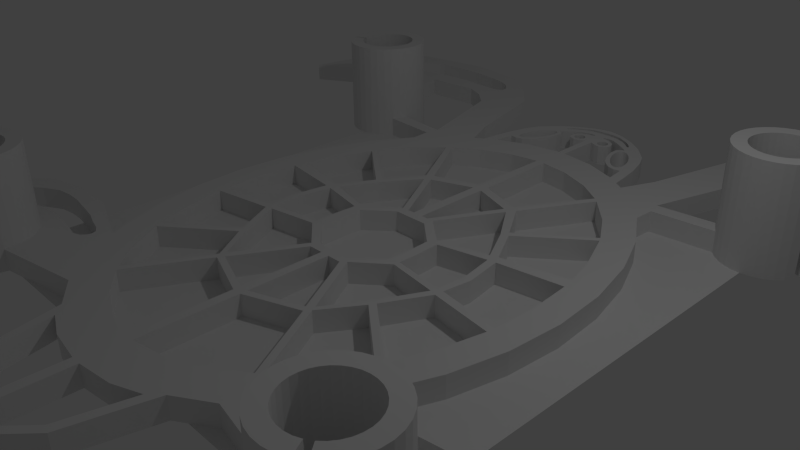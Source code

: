 # Source: aeroturtle_23_mirror.blend  (saved by Blender 2.77.0; exported with 4.5.12 LTS)
import bpy
from mathutils import Matrix  # noqa: F401  (used for matrix-valued properties, if any)

bpy.ops.wm.read_factory_settings(use_empty=True)
scene = bpy.context.scene
scene.name = 'Scene'

# ---- collections
col_collection_1 = bpy.data.collections.new('Collection 1'); scene.collection.children.link(col_collection_1)

# ---- world
world_world = bpy.data.worlds.new('World'); scene.world = world_world
world_world.color = (0.05088, 0.05088, 0.05088)
world_world.use_sun_shadow = False
world_world.sun_shadow_jitter_overblur = 0.0
world_world.cycles.sampling_method = 'NONE'
world_world.cycles.sample_map_resolution = 256

# ---- cameras
cam_camera = bpy.data.cameras.new('Camera')
cam_camera.clip_end = 100.0
cam_camera.lens = 35.0
cam_camera.sensor_width = 32.0
cam_camera.sensor_height = 18.0
cam_camera.ortho_scale = 7.314
cam_camera.dof.focus_distance = 0.0
cam_camera.dof.aperture_fstop = 128.0

# ---- lights
light_lamp = bpy.data.lights.new('Lamp', 'POINT')
light_lamp.transmission_factor = 0.0
light_lamp.cutoff_distance = 30.0
light_lamp.energy = 100.0
light_lamp.shadow_buffer_clip_start = 1.001
light_lamp.shadow_soft_size = 0.1
light_lamp.shadow_maximum_resolution = 0.006
light_lamp.use_absolute_resolution = True
light_lamp.cycles.use_multiple_importance_sampling = False

# ---- meshes
me_cylinder_000 = bpy.data.meshes.new('Cylinder.000')
me_cylinder_000.from_pydata([(-4.056, -3.214, 0.0), (-4.056, -3.214, 1.5), (-3.989, -3.111, 1.5), (-3.989, -3.111, 0.0), (-3.449, -2.877, 0.0), (-3.328, -2.899, 0.0), (-3.214, -2.944, 0.0), (-3.111, -3.011, 0.0), (-3.023, -3.096, 0.0), (-2.954, -3.197, 0.0), (-2.905, -3.309, 0.0), (-2.879, -3.429, 0.0), (-2.877, -3.551, 0.0), (-2.899, -3.672, 0.0), (-2.944, -3.786, 0.0), (-3.011, -3.889, 0.0), (-3.096, -3.977, 0.0), (-3.197, -4.046, 0.0), (-3.309, -4.095, 0.0), (-3.429, -4.121, 0.0), (-3.551, -4.123, 0.0), (-3.672, -4.101, 0.0), (-3.786, -4.056, 0.0), (-3.694, -3.878, 0.0), (-3.617, -3.909, 0.0), (-3.535, -3.924, 0.0), (-3.452, -3.922, 0.0), (-3.37, -3.905, 0.0), (-3.294, -3.872, 0.0), (-3.225, -3.824, 0.0), (-3.167, -3.764, 0.0), (-3.122, -3.694, 0.0), (-3.091, -3.617, 0.0), (-3.076, -3.535, 0.0), (-3.078, -3.452, 0.0), (-3.095, -3.37, 0.0), (-3.128, -3.294, 0.0), (-3.176, -3.225, 0.0), (-3.236, -3.167, 0.0), (-3.306, -3.122, 0.0), (-3.904, -3.023, 0.0), (-3.803, -2.954, 0.0), (-3.691, -2.905, 0.0), (-3.571, -2.879, 0.0), (-3.383, -3.091, 0.0), (-3.465, -3.076, 0.0), (-3.548, -3.078, 0.0), (-3.63, -3.095, 0.0), (-3.706, -3.128, 0.0), (-3.775, -3.176, 0.0), (-3.833, -3.236, 0.0), (-3.878, -3.306, 0.0), (-3.909, -3.383, 0.0), (-3.924, -3.465, 0.0), (-3.922, -3.548, 0.0), (-3.905, -3.63, 0.0), (-3.872, -3.706, 0.0), (-3.824, -3.775, 0.0), (-3.764, -3.833, 0.0), (-3.889, -3.989, 0.0), (-3.977, -3.904, 0.0), (-4.046, -3.803, 0.0), (-4.095, -3.691, 0.0), (-4.121, -3.571, 0.0), (-4.123, -3.449, 0.0), (-4.101, -3.328, 0.0), (-4.101, -3.328, 1.5), (-4.123, -3.449, 1.5), (-4.121, -3.571, 1.5), (-4.095, -3.691, 1.5), (-4.046, -3.803, 1.5), (-3.977, -3.904, 1.5), (-3.889, -3.989, 1.5), (-3.786, -4.056, 1.5), (-3.694, -3.878, 1.5), (-3.764, -3.833, 1.5), (-3.824, -3.775, 1.5), (-3.872, -3.706, 1.5), (-3.905, -3.63, 1.5), (-3.922, -3.548, 1.5), (-3.924, -3.465, 1.5), (-3.909, -3.383, 1.5), (-3.878, -3.306, 1.5), (-3.833, -3.236, 1.5), (-3.775, -3.176, 1.5), (-3.706, -3.128, 1.5), (-3.63, -3.095, 1.5), (-3.548, -3.078, 1.5), (-3.465, -3.076, 1.5), (-3.383, -3.091, 1.5), (-3.306, -3.122, 1.5), (-3.023, -3.096, 1.5), (-3.111, -3.011, 1.5), (-3.214, -2.944, 1.5), (-3.328, -2.899, 1.5), (-3.449, -2.877, 1.5), (-3.571, -2.879, 1.5), (-3.691, -2.905, 1.5), (-3.803, -2.954, 1.5), (-3.904, -3.023, 1.5), (-3.236, -3.167, 1.5), (-3.176, -3.225, 1.5), (-3.128, -3.294, 1.5), (-3.095, -3.37, 1.5), (-3.078, -3.452, 1.5), (-3.076, -3.535, 1.5), (-3.091, -3.617, 1.5), (-3.122, -3.694, 1.5), (-3.167, -3.764, 1.5), (-3.225, -3.824, 1.5), (-3.294, -3.872, 1.5), (-3.37, -3.905, 1.5), (-3.452, -3.922, 1.5), (-3.535, -3.924, 1.5), (-3.617, -3.909, 1.5), (-3.672, -4.101, 1.5), (-3.551, -4.123, 1.5), (-3.429, -4.121, 1.5), (-3.309, -4.095, 1.5), (-3.197, -4.046, 1.5), (-3.096, -3.977, 1.5), (-3.011, -3.889, 1.5), (-2.944, -3.786, 1.5), (-2.899, -3.672, 1.5), (-2.877, -3.551, 1.5), (-2.879, -3.429, 1.5), (-2.905, -3.309, 1.5), (-2.954, -3.197, 1.5), (-3.197, -4.046, 0.3), (-1.111, -3.682, 0.0), (-1.037, -3.98, 0.0), (-3.263, -2.804, 0.0), (-1.81, -3.214, 0.0), (-3.299, -2.027, 0.0), (-6.312, -3.671, 0.0), (-5.742, -5.255, 0.0), (-4.859, -4.251, 0.0), (-6.506, -4.09, 0.0), (-6.346, -4.604, 0.0), (-4.576, -2.159, 0.0), (-3.979, -2.017, 0.0), (-2.338, -2.377, 0.0), (-3.551, -4.123, 0.3), (-2.468, -3.008, 0.0), (-3.429, -4.121, 0.3), (-4.631, -3.926, 0.0), (-3.239, -2.647, 0.0), (-3.601, -2.647, 0.0), (-3.879, -2.713, 0.0), (-4.086, -2.855, 0.0), (-4.277, -3.051, 0.0), (-4.782, -3.773, 0.0), (-4.881, -3.918, 0.0), (-4.975, -4.062, 0.0), (-5.123, -4.237, 0.0), (-5.713, -4.863, 0.0), (-5.803, -4.811, 0.0), (-5.902, -4.69, 0.0), (-5.935, -4.589, 0.0), (-5.984, -4.442, 0.0), (-6.02, -4.305, 0.0), (-6.026, -4.215, 0.0), (-6.03, -4.128, 0.0), (-6.014, -4.028, 0.0), (-5.978, -3.921, 0.0), (-5.852, -3.776, 0.0), (-5.443, -3.424, 0.0), (-4.715, -2.696, 0.0), (-4.622, -2.598, 0.0), (-4.386, -2.416, 0.0), (-4.132, -2.277, 0.0), (-3.899, -2.244, 0.0), (-3.653, -2.247, 0.0), (-3.469, -2.275, 0.0), (-3.27, -2.303, 0.0), (-3.05, -2.339, 0.0), (-2.852, -2.402, 0.0), (-2.648, -2.452, 0.0), (-2.549, -2.507, 0.0), (-2.524, -2.576, 0.0), (-2.549, -2.64, 0.0), (-2.599, -2.698, 0.0), (-2.707, -2.739, 0.0), (-2.92, -2.7, 0.0), (-1.584, -3.313, 0.0), (-2.56, 4.898, 0.0), (-2.005, 5.444, 0.0), (-1.388, 3.424, 0.0), (-5.376, 6.283, 0.0), (-6.464, 4.274, 0.0), (-4.99, 5.086, 0.0), (-6.042, 5.546, 0.0), (-6.317, 5.084, 0.0), (-2.957, 6.335, 0.0), (-2.453, 5.956, 0.0), (-1.613, 3.94, 0.0), (-3.173, 5.303, 0.0), (-2.065, 3.268, 0.0), (-2.849, 5.151, 0.0), (-4.342, 5.203, 0.0), (-4.023, 6.501, 0.0), (-3.818, 4.038, 0.0), (-4.081, 5.243, 0.0), (-4.0, 3.875, 0.0), (-3.0, 3.125, 0.0), (-1.866, 2.997, 0.0), (-2.895, 3.345, 0.0), (-2.704, 1.563, 0.0), (-3.534, 2.876, 0.0), (-2.623, 1.763, 0.0), (-3.293, 2.91, 0.0), (-5.781, 5.09, 0.0), (-5.753, 5.161, 0.0), (-5.703, 5.243, 0.0), (-5.635, 5.333, 0.0), (-5.551, 5.428, 0.0), (-5.454, 5.525, 0.0), (-5.348, 5.619, 0.0), (-5.151, 5.796, 0.0), (-4.966, 5.937, 0.0), (-4.854, 6.016, 0.0), (-4.745, 6.082, 0.0), (-4.64, 6.112, 0.0), (-4.511, 6.131, 0.0), (-4.277, 6.151, 0.0), (-3.809, 6.149, 0.0), (-3.34, 6.094, 0.0), (-3.019, 6.009, 0.0), (-2.889, 5.947, 0.0), (-2.8, 5.87, 0.0), (-2.718, 5.762, 0.0), (-2.711, 5.661, 0.0), (-2.787, 5.602, 0.0), (-2.861, 5.588, 0.0), (-2.957, 5.584, 0.0), (-3.069, 5.592, 0.0), (-3.455, 5.625, 0.0), (-3.84, 5.617, 0.0), (-4.225, 5.586, 0.0), (-4.492, 5.548, 0.0), (-4.796, 5.446, 0.0), (-5.061, 5.305, 0.0), (-5.196, 5.216, 0.0), (-5.308, 5.138, 0.0), (-5.416, 5.072, 0.0), (-5.517, 5.02, 0.0), (-5.606, 4.986, 0.0), (-5.68, 4.97, 0.0), (-5.773, 4.995, 0.0), (-1.251, 3.513, 0.0), (-0.9856, 4.587, 0.0), (0.0, 5.209, 0.0), (-0.5104, 5.024, 0.0), (-1.172, 4.065, 0.0), (-0.7498, 4.846, 0.0), (-0.2682, 5.147, 0.0), (-0.1151, 5.191, 0.0), (-1.085, 4.371, 0.0), (-1.218, 3.788, 0.0), (-1.037, 3.934, 0.0), (-0.822, 3.94, 0.0), (-1.131, 3.599, 0.0), (-0.3758, 4.831, 0.0), (-0.5645, 4.28, 0.0), (-0.6483, 4.11, 0.0), (-0.521, 4.451, 0.0), (-0.5205, 4.576, 0.0), (-0.6226, 4.663, 0.0), (-0.05893, 4.582, 0.0), (-0.05309, 3.898, 0.0), (-0.3248, 4.552, 0.0), (-0.2381, 4.518, 0.0), (-0.2599, 4.886, 0.0), (-0.4552, 4.778, 0.0), (-0.5588, 4.624, 0.0), (-0.5274, 4.733, 0.0), (-0.3666, 4.673, 0.0), (-0.3597, 4.612, 0.0), (-0.3392, 4.741, 0.0), (-0.08364, 4.895, 0.0), (-0.2997, 4.786, 0.0), (-0.1842, 4.903, 0.0), (-0.07692, 4.874, 0.0), (-0.8804, -4.635, 0.0), (-1.131, -3.599, 0.0), (0.0, -5.614, 0.0), (-0.4988, 3.306, 0.0), (-0.9784, -3.114, 0.0), (-1.42, -2.803, 0.0), (-1.808, -2.384, 0.0), (-2.126, -1.873, 0.0), (-2.362, -1.29, 0.0), (-2.507, -0.6576, 0.0), (-2.557, -1.693e-05, 0.0), (-2.507, 0.6576, 0.0), (-2.362, 1.29, 0.0), (-2.126, 1.873, 0.0), (-1.808, 2.384, 0.0), (-1.42, 2.803, 0.0), (-0.9784, 3.114, 0.0), (-0.5765, 3.821, 0.0), (-1.642, 3.239, 0.0), (-2.089, 2.755, 0.0), (-2.457, 2.164, 0.0), (-2.73, 1.491, 0.0), (-2.898, 0.7601, 0.0), (-2.955, 9.537e-07, 0.0), (-2.898, -0.7601, 0.0), (-2.73, -1.491, 0.0), (-2.457, -2.164, 0.0), (-2.089, -2.755, 0.0), (-1.642, -3.239, 0.0), (-0.5765, -3.821, 0.0), (-0.4988, -3.306, 0.0), (-1.072, 3.624, 0.0), (-0.6503, -1.6e-05, 0.0), (-0.7816, 0.3587, 0.0), (-0.7816, -0.3662, 0.0), (-0.2546, 0.6576, 0.0), (-0.2546, -0.6576, 0.0), (-0.638, 0.3288, 0.0), (-0.638, -0.3288, 0.0), (-0.2761, -0.7874, 0.0), (-0.8505, 1.797, 0.0), (-0.2806, 0.7915, 0.0), (-0.8001, -1.612e-05, 0.0), (-1.595, 0.529, 0.0), (-1.61, -0.5132, 0.0), (-1.249, 1.17, 0.0), (-0.8483, -1.776, 0.0), (-1.678, -1.717e-05, 0.0), (-1.251, -1.186, 0.0), (-0.08303, 2.088, 0.0), (-0.07574, 0.7926, 0.0), (-0.7509, 1.859, 0.0), (-0.1782, 0.7921, 0.0), (-0.6905, 1.732, 0.0), (-0.07293, 1.957, 0.0), (-0.7722, 1.675, 0.0), (-1.482, 0.5097, 0.0), (-1.533, 0.6523, 0.0), (-0.7016, 0.4356, 0.0), (-1.422, 0.6202, 0.0), (-1.149, 1.128, 0.0), (-1.512, -0.4849, 0.0), (-1.569, -1.663e-05, 0.0), (-0.7909, -0.2838, 0.0), (-1.525, -0.3876, 0.0), (-0.7936, -1.695, 0.0), (-0.3459, -0.7221, 0.0), (-0.8748, -1.63, 0.0), (-1.181, -1.144, 0.0), (-0.06704, -0.7869, 0.0), (-0.06899, -2.06, 0.0), (-0.06802, -1.959, 0.0), (-0.06644, 3.371, 0.0), (-1.345, 2.867, 0.0), (-2.091, 1.94, 0.0), (-1.195, 1.247, 0.0), (-2.48, 0.8382, 0.0), (-2.519, -0.5419, 0.0), (-1.625, -0.3987, 0.0), (-1.298, -1.105, 0.0), (-2.174, -1.783, 0.0), (-0.9086, -1.7, 0.0), (-1.491, -2.742, 0.0), (-0.06859, -3.384, 0.0), (-0.2049, 4.839, 0.0), (-0.1485, 4.538, 0.0), (-0.09586, 4.861, 0.0), (-0.7181, 4.023, 0.0), (-0.9293, 3.914, 0.0), (-0.5854, 4.465, 0.0), (-0.5931, 4.413, 0.0), (-0.6077, 4.356, 0.0), (-0.6287, 4.298, 0.0), (-0.6552, 4.239, 0.0), (-0.6863, 4.182, 0.0), (-0.7208, 4.13, 0.0), (-0.7573, 4.085, 0.0), (-0.7944, 4.048, 0.0), (-0.8307, 4.02, 0.0), (-0.8649, 4.003, 0.0), (-0.8955, 3.997, 0.0), (-0.9214, 4.003, 0.0), (-0.9417, 4.02, 0.0), (-0.9555, 4.048, 0.0), (-0.9624, 4.086, 0.0), (-0.9619, 4.131, 0.0), (-0.9543, 4.184, 0.0), (-0.9397, 4.24, 0.0), (-0.9187, 4.299, 0.0), (-0.8922, 4.358, 0.0), (-0.8611, 4.414, 0.0), (-0.8266, 4.466, 0.0), (-0.7901, 4.511, 0.0), (-0.753, 4.549, 0.0), (-0.7167, 4.577, 0.0), (-0.6825, 4.594, 0.0), (-0.6519, 4.599, 0.0), (-0.6259, 4.593, 0.0), (-0.6057, 4.576, 0.0), (-0.5918, 4.548, 0.0), (-0.585, 4.511, 0.0), (-0.1685, 4.59, 0.0), (-0.1996, 4.577, 0.0), (-0.2332, 4.577, 0.0), (-0.2643, 4.59, 0.0), (-0.2881, 4.613, 0.0), (-0.301, 4.645, 0.0), (-0.301, 4.678, 0.0), (-0.2881, 4.709, 0.0), (-0.2643, 4.733, 0.0), (-0.2164, 4.748, 0.0), (-0.1996, 4.746, 0.0), (-0.1685, 4.733, 0.0), (-0.1447, 4.709, 0.0), (-0.1318, 4.678, 0.0), (-0.1318, 4.645, 0.0), (-0.1447, 4.613, 0.0), (-0.1218, 5.095, 0.0), (0.0, 5.104, 0.0), (0.0, 5.026, 0.0), (-0.1173, 5.023, 0.0), (-0.2236, 5.01, 0.0), (-0.2987, 4.987, 0.0), (-0.3738, 4.957, 0.0), (-0.2447, 5.076, 0.0), (-0.3427, 5.027, 0.0), (-0.4406, 4.974, 0.0), (-0.5323, 4.905, 0.0), (-0.5867, 4.832, 0.0), (-0.5865, 4.807, 0.0), (-0.5551, 4.819, 0.0), (-0.5051, 4.867, 0.0), (-0.4427, 4.912, 0.0), (-0.5851, -3.898, 0.0), (-0.9677, -3.749, 0.0), (-0.7598, -4.596, 0.0), (-0.07711, -5.353, 0.0), (-0.07459, -3.963, 0.0), (-3.309, -4.095, 0.3), (-1.038, -3.98, 0.3), (-1.131, -3.599, 0.3), (-3.691, -2.905, 0.3), (-3.264, -2.803, 0.3), (-2.469, -3.008, 0.3), (-1.81, -3.214, 0.3), (-2.339, -2.377, 0.3), (-3.3, -2.026, 0.3), (-4.577, -2.159, 0.3), (-6.313, -3.671, 0.3), (-6.346, -4.604, 0.3), (-5.743, -5.254, 0.3), (-4.86, -4.251, 0.3), (-6.506, -4.09, 0.3), (-3.98, -2.017, 0.3), (-4.632, -3.926, 0.3), (-3.989, -3.111, 0.3), (-0.8811, -4.635, 0.3), (-3.24, -2.647, 0.3), (-3.602, -2.647, 0.3), (-3.879, -2.712, 0.3), (-4.087, -2.855, 0.3), (-4.277, -3.051, 0.3), (-4.783, -3.773, 0.3), (-4.882, -3.917, 0.3), (-4.975, -4.061, 0.3), (-5.124, -4.237, 0.3), (-5.713, -4.863, 0.3), (-5.804, -4.811, 0.3), (-5.902, -4.69, 0.3), (-5.936, -4.589, 0.3), (-5.984, -4.442, 0.3), (-6.021, -4.305, 0.3), (-6.027, -4.215, 0.3), (-6.031, -4.128, 0.3), (-6.014, -4.028, 0.3), (-5.978, -3.921, 0.3), (-5.853, -3.775, 0.3), (-5.443, -3.424, 0.3), (-4.716, -2.695, 0.3), (-4.623, -2.598, 0.3), (-4.387, -2.415, 0.3), (-4.133, -2.276, 0.3), (-3.9, -2.244, 0.3), (-3.654, -2.247, 0.3), (-3.469, -2.275, 0.3), (-3.271, -2.303, 0.3), (-3.051, -2.338, 0.3), (-2.853, -2.402, 0.3), (-2.649, -2.452, 0.3), (-2.55, -2.507, 0.3), (-2.524, -2.576, 0.3), (-2.549, -2.64, 0.3), (-2.599, -2.698, 0.3), (-2.708, -2.739, 0.3), (-2.921, -2.7, 0.3), (-1.585, -3.313, 0.3), (-2.85, 5.152, 0.3), (-2.56, 4.899, 0.3), (-2.066, 3.269, 0.3), (-1.642, 3.24, 0.3), (-1.614, 3.94, 0.3), (-2.006, 5.445, 0.3), (-4.024, 6.501, 0.3), (-5.377, 6.283, 0.3), (-6.318, 5.084, 0.3), (-6.465, 4.274, 0.3), (-4.991, 5.086, 0.3), (-6.043, 5.547, 0.3), (-2.454, 5.957, 0.3), (-2.958, 6.335, 0.3), (-1.389, 3.424, 0.3), (-4.082, 5.243, 0.3), (-3.174, 5.303, 0.3), (-4.343, 5.204, 0.3), (-4.0, 3.875, 0.3), (-3.818, 4.038, 0.3), (-2.895, 3.345, 0.3), (-3.0, 3.125, 0.3), (-1.866, 2.997, 0.3), (-2.705, 1.563, 0.3), (-3.293, 2.91, 0.3), (-3.534, 2.876, 0.3), (-2.624, 1.764, 0.3), (-5.782, 5.091, 0.3), (-5.753, 5.161, 0.3), (-5.704, 5.243, 0.3), (-5.636, 5.333, 0.3), (-5.552, 5.429, 0.3), (-5.455, 5.525, 0.3), (-5.349, 5.619, 0.3), (-5.152, 5.796, 0.3), (-4.966, 5.937, 0.3), (-4.854, 6.016, 0.3), (-4.746, 6.082, 0.3), (-4.641, 6.113, 0.3), (-4.512, 6.131, 0.3), (-4.278, 6.151, 0.3), (-3.809, 6.149, 0.3), (-3.341, 6.094, 0.3), (-3.02, 6.01, 0.3), (-2.89, 5.947, 0.3), (-2.8, 5.87, 0.3), (-2.719, 5.762, 0.3), (-2.711, 5.661, 0.3), (-2.787, 5.602, 0.3), (-2.862, 5.588, 0.3), (-2.957, 5.585, 0.3), (-3.07, 5.593, 0.3), (-3.455, 5.626, 0.3), (-3.841, 5.618, 0.3), (-4.226, 5.586, 0.3), (-4.493, 5.549, 0.3), (-4.796, 5.446, 0.3), (-5.062, 5.305, 0.3), (-5.197, 5.217, 0.3), (-5.308, 5.138, 0.3), (-5.417, 5.072, 0.3), (-5.518, 5.021, 0.3), (-5.607, 4.986, 0.3), (-5.681, 4.97, 0.3), (-5.774, 4.995, 0.3), (-1.218, 3.788, 0.3), (-1.252, 3.513, 0.3), (-0.05379, 3.899, 0.3), (0.0, 3.896, 0.3), (0.0, 5.209, 0.3), (-0.7505, 4.847, 0.3), (-0.9863, 4.587, 0.3), (-0.2689, 5.148, 0.3), (-0.5111, 5.024, 0.3), (-0.1158, 5.191, 0.3), (-1.086, 4.372, 0.3), (-1.172, 4.065, 0.3), (-0.5772, 3.821, 0.3), (-0.93, 3.915, 0.3), (-0.8227, 3.941, 0.3), (-1.131, 3.6, 0.3), (-0.4559, 4.778, 0.3), (-0.3765, 4.831, 0.3), (-0.649, 4.111, 0.3), (-0.5652, 4.281, 0.3), (-0.7188, 4.023, 0.3), (-0.5217, 4.451, 0.3), (-0.5212, 4.576, 0.3), (-0.5595, 4.625, 0.3), (-0.6233, 4.663, 0.3), (-0.1492, 4.538, 0.3), (-0.05964, 4.582, 0.3), (-0.3604, 4.613, 0.3), (-0.3255, 4.552, 0.3), (-0.2388, 4.518, 0.3), (-0.2606, 4.886, 0.3), (-0.5282, 4.733, 0.3), (-0.3399, 4.741, 0.3), (-0.3673, 4.674, 0.3), (-0.3004, 4.786, 0.3), (-0.1849, 4.903, 0.3), (-0.08434, 4.895, 0.3), (-0.2056, 4.84, 0.3), (-0.07762, 4.874, 0.3), (0.0, -5.614, 0.3), (0.0, -3.896, 0.3), (-0.5772, -3.821, 0.3), (-0.9791, -3.114, 0.3), (-1.421, -2.803, 0.3), (-1.492, -2.741, 0.3), (-1.809, -2.383, 0.3), (-2.126, -1.872, 0.3), (-2.175, -1.783, 0.3), (-2.363, -1.29, 0.3), (-2.508, -0.6574, 0.3), (-2.52, -0.5416, 0.3), (-2.557, 0.0002651, 0.3), (-2.508, 0.6579, 0.3), (-2.481, 0.8385, 0.3), (-2.363, 1.29, 0.3), (-2.126, 1.873, 0.3), (-2.091, 1.94, 0.3), (-1.809, 2.384, 0.3), (-1.421, 2.803, 0.3), (-1.345, 2.867, 0.3), (-0.9791, 3.115, 0.3), (-0.06929, -3.383, 0.3), (-0.4995, -3.306, 0.3), (-0.4995, 3.306, 0.3), (-0.06714, 3.371, 0.3), (0.0, -0.7861, 0.3), (0.0, -0.6574, 0.3), (0.0, -3.371, 0.3), (-2.09, 2.755, 0.3), (-2.458, 2.165, 0.3), (-2.731, 1.491, 0.3), (-2.899, 0.7603, 0.3), (-2.956, 0.000283, 0.3), (-2.899, -0.7598, 0.3), (-2.731, -1.491, 0.3), (-2.458, -2.164, 0.3), (-2.09, -2.755, 0.3), (-1.642, -3.239, 0.3), (-1.073, 3.624, 0.3), (-1.037, 3.934, 0.3), (-1.596, 0.5293, 0.3), (-1.611, -0.5129, 0.3), (-0.8512, 1.797, 0.3), (0.0, 0.7941, 0.3), (0.0, 0.6579, 0.3), (-0.7023, 0.4359, 0.3), (-0.2813, 0.7918, 0.3), (-0.2553, 0.6579, 0.3), (-0.2553, -0.6574, 0.3), (-0.651, 0.0002671, 0.3), (-0.6388, 0.3291, 0.3), (-0.6388, -0.3285, 0.3), (-0.8008, 0.0002665, 0.3), (-0.7824, 0.359, 0.3), (-0.7943, -1.695, 0.3), (-0.2768, -0.7871, 0.3), (0.0, 3.371, 0.3), (0.0, 2.083, 0.3), (-0.7916, -0.2836, 0.3), (-0.7823, -0.3659, 0.3), (-1.482, 0.51, 0.3), (-1.513, -0.4846, 0.3), (-0.9093, -1.7, 0.3), (-0.849, -1.775, 0.3), (-1.569, 0.0002657, 0.3), (-1.679, 0.0002655, 0.3), (-0.07645, 0.7929, 0.3), (-0.06775, -0.7866, 0.3), (0.0, -2.078, 0.3), (-1.534, 0.6526, 0.3), (-0.7729, 1.676, 0.3), (-0.3466, -0.7218, 0.3), (-0.7516, 1.859, 0.3), (-0.06969, -2.059, 0.3), (-1.526, -0.3873, 0.3), (-1.625, -0.3984, 0.3), (-1.196, 1.247, 0.3), (-1.249, 1.17, 0.3), (-1.299, -1.105, 0.3), (-1.251, -1.186, 0.3), (-0.08373, 2.089, 0.3), (-0.1789, 0.7923, 0.3), (-0.07363, 1.957, 0.3), (-0.6912, 1.732, 0.3), (-1.423, 0.6204, 0.3), (-1.15, 1.129, 0.3), (-0.8755, -1.629, 0.3), (-1.181, -1.143, 0.3), (-0.06872, -1.959, 0.3), (-0.09656, 4.861, 0.3), (-0.5861, 4.465, 0.3), (-0.5938, 4.413, 0.3), (-0.6084, 4.357, 0.3), (-0.6294, 4.298, 0.3), (-0.6559, 4.239, 0.3), (-0.687, 4.183, 0.3), (-0.7215, 4.131, 0.3), (-0.758, 4.085, 0.3), (-0.7951, 4.048, 0.3), (-0.8314, 4.02, 0.3), (-0.8656, 4.003, 0.3), (-0.8962, 3.997, 0.3), (-0.9222, 4.003, 0.3), (-0.9424, 4.021, 0.3), (-0.9562, 4.049, 0.3), (-0.9631, 4.086, 0.3), (-0.9626, 4.132, 0.3), (-0.955, 4.184, 0.3), (-0.9404, 4.24, 0.3), (-0.9194, 4.299, 0.3), (-0.8929, 4.358, 0.3), (-0.8618, 4.414, 0.3), (-0.8273, 4.466, 0.3), (-0.7908, 4.512, 0.3), (-0.7537, 4.549, 0.3), (-0.7174, 4.577, 0.3), (-0.6832, 4.594, 0.3), (-0.6526, 4.6, 0.3), (-0.6266, 4.594, 0.3), (-0.6064, 4.576, 0.3), (-0.5925, 4.548, 0.3), (-0.5857, 4.511, 0.3), (-0.1692, 4.59, 0.3), (-0.2003, 4.577, 0.3), (-0.2339, 4.577, 0.3), (-0.265, 4.59, 0.3), (-0.2888, 4.614, 0.3), (-0.3017, 4.645, 0.3), (-0.3017, 4.679, 0.3), (-0.2888, 4.71, 0.3), (-0.265, 4.733, 0.3), (-0.2171, 4.748, 0.3), (-0.2003, 4.746, 0.3), (-0.1692, 4.733, 0.3), (-0.1454, 4.71, 0.3), (-0.1325, 4.679, 0.3), (-0.1325, 4.645, 0.3), (-0.1454, 4.614, 0.3), (-0.2454, 5.076, 0.3), (-0.1226, 5.095, 0.3), (0.0, 5.026, 0.3), (-0.118, 5.023, 0.3), (-0.2243, 5.011, 0.3), (-0.2994, 4.987, 0.3), (-0.3745, 4.957, 0.3), (-0.4434, 4.913, 0.3), (-0.3434, 5.028, 0.3), (-0.4413, 4.975, 0.3), (-0.533, 4.905, 0.3), (-0.5874, 4.832, 0.3), (-0.5872, 4.807, 0.3), (-0.5558, 4.819, 0.3), (-0.5058, 4.867, 0.3), (-0.5858, -3.898, 0.3), (-0.9684, -3.749, 0.3), (-0.7605, -4.596, 0.3), (-0.07781, -5.353, 0.3), (-0.0753, -3.963, 0.3), (-3.818, 4.038, 1.5), (-3.707, 4.09, 1.5), (-3.707, 4.09, 0.0), (-3.125, 4.0, 0.0), (-3.035, 3.917, 0.0), (-2.962, 3.818, 0.0), (-2.91, 3.707, 0.0), (-2.881, 3.588, 0.0), (-2.876, 3.466, 0.0), (-2.937, 3.229, 0.0), (-3.083, 3.034, 0.0), (-3.182, 2.962, 0.0), (-3.803, -2.954, 0.3), (-3.412, 2.881, 0.0), (-3.904, -3.023, 0.3), (-3.655, 2.895, 0.0), (-3.771, 2.937, 0.0), (-3.875, 3.0, 0.0), (-3.966, 3.083, 0.0), (-4.038, 3.182, 0.0), (-3.866, 3.284, -1.863e-08), (-3.817, 3.216, -1.863e-08), (-3.755, 3.16, -1.863e-08), (-3.684, 3.117, -1.863e-08), (-3.606, 3.088, -1.863e-08), (-3.523, 3.076, -1.863e-08), (-3.44, 3.079, -1.863e-08), (-3.359, 3.099, -1.863e-08), (-3.284, 3.134, -1.863e-08), (-3.217, 3.183, -1.863e-08), (-3.16, 3.245, -1.863e-08), (-3.117, 3.316, -1.863e-08), (-3.088, 3.394, -1.863e-08), (-3.076, 3.477, -1.863e-08), (-3.079, 3.56, -1.863e-08), (-3.099, 3.641, -1.863e-08), (-3.134, 3.716, -1.863e-08), (-3.588, 4.119, 0.0), (-3.466, 4.124, 0.0), (-3.345, 4.105, 0.0), (-3.23, 4.063, 0.0), (-3.184, 3.784, -1.863e-08), (-3.245, 3.84, -1.863e-08), (-3.316, 3.883, -1.863e-08), (-3.394, 3.912, -1.863e-08), (-3.477, 3.924, -1.863e-08), (-3.56, 3.921, -1.863e-08), (-3.641, 3.901, -1.863e-08), (-3.716, 3.866, -1.863e-08), (-3.784, 3.817, -1.863e-08), (-3.84, 3.755, -1.863e-08), (-3.883, 3.684, -1.863e-08), (-3.912, 3.606, -1.863e-08), (-3.924, 3.523, -1.863e-08), (-3.921, 3.44, -1.863e-08), (-3.901, 3.359, -1.863e-08), (-4.09, 3.293, 0.0), (-4.119, 3.412, 0.0), (-4.124, 3.534, 0.0), (-4.105, 3.655, 0.0), (-4.064, 3.77, 0.0), (-3.917, 3.965, 0.0), (-3.917, 3.965, 1.5), (-4.0, 3.875, 1.5), (-4.064, 3.77, 1.5), (-4.105, 3.655, 1.5), (-4.124, 3.534, 1.5), (-4.119, 3.412, 1.5), (-4.09, 3.293, 1.5), (-4.038, 3.182, 1.5), (-3.866, 3.284, 1.5), (-3.901, 3.359, 1.5), (-3.921, 3.44, 1.5), (-3.924, 3.523, 1.5), (-3.912, 3.606, 1.5), (-3.883, 3.684, 1.5), (-3.84, 3.755, 1.5), (-3.784, 3.817, 1.5), (-3.716, 3.866, 1.5), (-3.641, 3.901, 1.5), (-3.56, 3.921, 1.5), (-3.477, 3.924, 1.5), (-3.394, 3.912, 1.5), (-3.316, 3.883, 1.5), (-3.245, 3.84, 1.5), (-3.184, 3.784, 1.5), (-3.134, 3.716, 1.5), (-2.881, 3.588, 1.5), (-2.91, 3.707, 1.5), (-2.962, 3.818, 1.5), (-3.035, 3.917, 1.5), (-3.125, 4.0, 1.5), (-3.23, 4.063, 1.5), (-3.345, 4.105, 1.5), (-3.466, 4.124, 1.5), (-3.588, 4.119, 1.5), (-3.099, 3.641, 1.5), (-3.079, 3.56, 1.5), (-3.076, 3.477, 1.5), (-3.088, 3.394, 1.5), (-3.117, 3.316, 1.5), (-3.16, 3.245, 1.5), (-3.217, 3.183, 1.5), (-3.284, 3.134, 1.5), (-3.359, 3.099, 1.5), (-3.44, 3.079, 1.5), (-3.523, 3.076, 1.5), (-3.606, 3.088, 1.5), (-3.684, 3.117, 1.5), (-3.755, 3.16, 1.5), (-3.817, 3.216, 1.5), (-3.966, 3.083, 1.5), (-3.875, 3.0, 1.5), (-3.771, 2.937, 1.5), (-3.655, 2.895, 1.5), (-3.534, 2.876, 1.5), (-3.412, 2.881, 1.5), (-3.293, 2.91, 1.5), (-3.182, 2.962, 1.5), (-3.083, 3.034, 1.5), (-3.0, 3.125, 1.5), (-2.937, 3.229, 1.5), (-2.895, 3.345, 1.5), (-2.876, 3.466, 1.5), (-3.917, 3.965, 0.3), (-2.937, 3.229, 0.3), (-3.412, 2.881, 0.3), (-3.571, -2.879, 0.3), (0.0, 3.896, 0.0), (0.0, -3.896, 0.0), (0.0, -3.371, 0.0), (0.0, 3.371, 0.0), (0.0, 0.6576, 0.0), (0.0, -0.6576, 0.0), (0.0, 2.082, 0.0), (0.0, -2.079, 0.0), (0.0, 0.7938, 0.0), (0.0, -0.7864, 0.0), (0.0, 5.104, 0.3), (-3.449, -2.877, 0.3), (-3.328, -2.899, 0.3), (-3.214, -2.944, 0.3), (-3.111, -3.011, 0.3), (-3.023, -3.096, 0.3), (-2.954, -3.197, 0.3), (-2.905, -3.309, 0.3), (-2.879, -3.429, 0.3), (-2.877, -3.551, 0.3), (-2.107, 3.061, 0.3), (-2.107, 3.061, 0.0)], [(889, 43), (901, 4), (903, 6), (904, 7), (905, 8), (907, 10), (908, 11), (447, 132), (205, 521), (131, 445), (446, 143), (5, 902), (9, 906)], [(4, 5, 6, 7, 8, 9, 10, 11, 12, 13, 14, 15, 16, 17, 18, 19, 20, 21, 22, 23, 24, 25, 26, 27, 28, 29, 30, 31, 32, 33, 34, 35, 36, 37, 38, 39), (0, 3, 40, 41, 42, 43, 4, 39, 44, 45, 46, 47, 48, 49, 50, 51, 52, 53, 54, 55, 56, 57, 58, 59, 60, 61, 62, 63, 64, 65), (65, 66, 1, 0), (66, 67, 68, 69, 70, 71, 72, 75, 76, 77, 78, 79, 80, 81, 82, 83, 84, 85, 86, 87, 88, 89, 90, 91, 92, 93, 94, 95, 96, 97, 98, 99, 2, 1), (91, 90, 100, 101, 102, 103, 104, 105, 106, 107, 108, 109, 110, 111, 112, 113, 114, 74, 73, 115, 116, 117, 118, 119, 120, 121, 122, 123, 124, 125, 126, 127), (43, 42, 41, 40, 3, 145, 136, 135, 138, 137, 134, 165, 164, 163, 162, 161, 160, 159, 158, 157, 156, 155, 154, 153, 152, 151, 150, 149, 148, 147, 146, 131), (98, 774, 776, 99), (97, 444, 774, 98), (92, 904, 903, 93), (93, 903, 902, 94), (91, 905, 904, 92), (91, 127, 906, 905), (126, 907, 906, 127), (125, 908, 907, 126), (124, 909, 908, 125), (12, 909, 124, 123, 13), (13, 123, 122, 14), (14, 122, 121, 15), (15, 121, 120, 16), (118, 441, 128, 119), (20, 142, 116, 115, 21), (21, 115, 73, 22), (23, 22, 73, 74), (59, 72, 71, 60), (60, 71, 70, 61), (61, 70, 69, 62), (62, 69, 68, 63), (63, 68, 67, 64), (64, 67, 66, 65), (51, 50, 83, 82), (52, 51, 82, 81), (50, 49, 84, 83), (53, 52, 81, 80), (49, 48, 85, 84), (54, 53, 80, 79), (48, 47, 86, 85), (55, 54, 79, 78), (47, 46, 87, 86), (56, 55, 78, 77), (46, 45, 88, 87), (57, 56, 77, 76), (45, 44, 89, 88), (58, 57, 76, 75), (44, 39, 90, 89), (59, 58, 75, 72), (39, 38, 100, 90), (24, 23, 74, 114), (38, 37, 101, 100), (25, 24, 114, 113), (37, 36, 102, 101), (26, 25, 113, 112), (36, 35, 103, 102), (27, 26, 112, 111), (35, 34, 104, 103), (28, 27, 111, 110), (34, 33, 105, 104), (29, 28, 110, 109), (33, 32, 106, 105), (30, 29, 109, 108), (32, 31, 107, 106), (31, 30, 108, 107), (117, 144, 441, 118), (3, 458, 457, 145), (143, 131, 146, 183, 182, 181, 180, 179, 178, 177, 176, 175, 174, 173, 172, 171, 170, 169, 168, 167, 166, 165, 134, 139, 140, 133, 141, 310, 311, 184, 132), (192, 191, 188, 200, 193, 194, 230, 229, 228, 227, 226, 225, 224, 223, 222, 221, 220, 219, 218, 217, 216, 215, 214, 213, 212, 211), (773, 880, 879, 523, 210), (283, 130, 129, 284, 312, 436, 437, 438, 439, 285), (355, 286, 890, 893), (285, 439, 440, 436, 312, 891), (895, 899, 352, 322, 349, 317, 346, 325, 315, 321, 319), (315, 325, 316, 341, 324, 335, 333, 898, 894, 318, 320), (333, 337, 332, 896, 898), (332, 337, 336, 334), (324, 338, 323, 334, 336, 335), (339, 326, 340, 342, 341, 316), (323, 338, 343, 342, 340, 328, 358), (326, 339, 345, 330), (330, 345, 347, 344, 327, 361), (346, 317, 344, 347), (344, 351, 350, 348, 329, 364, 331, 362, 327), (348, 350, 349, 322), (353, 329, 348, 354), (352, 899, 897, 353, 354), (893, 896, 332, 355), (298, 356, 334, 323), (358, 328, 296, 357), (294, 359, 340, 326), (327, 292, 360, 361), (362, 331, 290, 363), (364, 329, 288, 365), (892, 366, 353, 897), (265, 263, 264, 370, 260, 371, 259, 388, 387, 386, 385, 384, 383, 382, 381, 380, 379, 378, 377, 376, 375, 374, 373, 372), (368, 271, 270, 277, 276, 278, 280, 412, 411, 410, 409, 408, 407, 406, 405, 404), (249, 258, 253, 257, 250, 254, 252, 255, 427, 428, 429, 430, 431, 432, 433, 434, 435, 262, 273, 275, 267, 274, 266, 265, 372, 403, 402, 401, 400, 399, 398, 397, 396, 395, 394, 393, 392, 391, 390, 389, 388, 259, 314, 261), (765, 766, 767, 768, 769, 770, 206, 771, 204, 772, 773, 210, 775, 208, 777, 778, 779, 780, 781, 782, 783, 784, 785, 786, 787, 788, 789, 790, 791, 792, 793, 794, 795, 796, 797, 798), (287, 313, 366, 892, 891, 312, 284, 184, 311, 310, 141, 309, 308, 307, 306, 305, 304, 207, 209, 303, 302, 205, 301, 187, 249, 261, 314, 300, 269, 890, 286, 299, 356, 298, 297, 357, 296, 295, 359, 294, 293, 360, 292, 291, 363, 290, 289, 365, 288), (192, 211, 248, 247, 246, 245, 244, 243, 242, 241, 240, 239, 238, 237, 236, 235, 234, 233, 232, 231, 230, 194, 186, 195, 187, 301, 197, 185, 198, 196, 202, 199, 190, 189), (16, 120, 119, 128, 17), (0, 1, 2, 458, 3), (446, 447, 498, 641, 640, 448, 449, 456, 450, 451, 479, 480, 481, 482, 483, 484, 485, 486, 487, 488, 489, 490, 491, 492, 493, 494, 495, 496, 497, 460, 445), (507, 526, 527, 528, 529, 530, 531, 532, 533, 534, 535, 536, 537, 538, 539, 540, 541, 542, 543, 544, 545, 511, 512, 505, 506, 510), (459, 603, 760, 759, 758, 757, 605, 443, 442), (628, 660, 567, 627), (603, 604, 605, 757, 761, 760), (630, 652, 655, 653, 656, 662, 663, 675, 659, 671, 629), (653, 654, 651, 648, 647, 670, 685, 650, 649, 657, 656), (670, 647, 661, 684, 686), (684, 676, 687, 686), (650, 685, 687, 676, 646, 674), (664, 657, 649, 688, 673, 644), (646, 680, 681, 673, 688, 689, 674), (644, 669, 668, 664), (669, 679, 645, 665, 678, 668), (662, 678, 665, 663), (665, 645, 682, 683, 666, 667, 658, 690, 691), (658, 659, 675, 690), (677, 692, 658, 667), (671, 692, 677, 672, 629), (660, 628, 684, 661), (622, 646, 676, 623), (680, 620, 619, 681), (616, 644, 673, 617), (645, 679, 614, 613), (682, 611, 610, 683), (666, 608, 607, 667), (631, 672, 677, 625), (585, 694, 695, 696, 697, 698, 699, 700, 701, 702, 703, 704, 705, 706, 707, 708, 709, 710, 643, 577, 578, 584, 582, 583), (589, 726, 727, 728, 729, 730, 731, 732, 733, 734, 598, 596, 597, 591, 592, 593), (565, 579, 642, 643, 710, 711, 712, 713, 714, 715, 716, 717, 718, 719, 720, 721, 722, 723, 724, 725, 694, 585, 586, 587, 588, 595, 580, 581, 749, 756, 755, 754, 753, 752, 751, 750, 742, 571, 572, 569, 570, 574, 575, 564), (204, 520, 882, 881, 772), (606, 607, 608, 609, 610, 611, 612, 613, 614, 615, 616, 617, 618, 619, 620, 621, 622, 623, 624, 627, 567, 566, 576, 642, 579, 565, 513, 502, 521, 632, 633, 525, 522, 634, 635, 636, 637, 638, 639, 448, 640, 641, 498, 443, 605, 604, 631, 625, 626), (507, 508, 509, 516, 514, 515, 499, 500, 501, 502, 513, 503, 504, 511, 545, 546, 547, 548, 549, 550, 551, 552, 553, 554, 555, 556, 557, 558, 559, 560, 561, 562, 563, 526), (350, 351, 691, 690), (281, 279, 600, 599), (498, 447, 909), (438, 437, 758, 759), (349, 350, 690, 675), (367, 280, 598, 601), (198, 185, 500, 499), (439, 438, 759, 760), (351, 344, 665, 691), (272, 281, 599, 594), (322, 352, 671, 659), (279, 282, 602, 600), (195, 186, 504, 503), (440, 439, 760, 761), (285, 891, 604, 603), (200, 188, 506, 505), (436, 440, 761, 757), (192, 189, 508, 507), (303, 209, 525, 633), (352, 354, 692, 671), (283, 285, 603, 459), (189, 190, 509, 508), (354, 348, 658, 692), (287, 288, 607, 606), (188, 191, 510, 506), (207, 304, 634, 522), (365, 289, 609, 608), (191, 192, 507, 510), (249, 187, 513, 565), (355, 332, 684, 628), (289, 290, 610, 609), (194, 193, 512, 511), (363, 291, 612, 611), (186, 194, 511, 504), (284, 129, 443), (334, 356, 623, 676), (291, 292, 613, 612), (187, 195, 503, 513), (184, 284, 443, 498), (360, 293, 615, 614), (202, 196, 515, 514), (323, 358, 680, 646), (293, 294, 616, 615), (185, 197, 501, 500), (309, 141, 448, 639), (358, 357, 620, 680), (359, 295, 618, 617), (196, 198, 499, 515), (295, 296, 619, 618), (190, 199, 516, 509), (340, 359, 617, 673), (357, 297, 621, 620), (193, 200, 505, 512), (297, 298, 622, 621), (824, 762, 518, 886), (356, 299, 624, 623), (201, 202, 514, 518), (361, 360, 614, 679), (366, 313, 626, 625), (199, 203, 517, 516), (327, 362, 682, 645), (313, 287, 606, 626), (884, 883, 887, 519), (299, 286, 627, 624), (204, 911, 910, 520), (362, 363, 611, 682), (286, 355, 628, 627), (197, 206, 519, 501), (331, 364, 666, 683), (899, 895, 630, 629), (891, 892, 631, 604), (207, 522, 525, 209), (364, 365, 608, 666), (302, 303, 633, 632), (353, 366, 625, 677), (304, 305, 635, 634), (369, 367, 601, 693), (305, 306, 636, 635), (271, 368, 589, 593), (306, 307, 637, 636), (282, 369, 693, 602), (307, 308, 638, 637), (260, 370, 584, 578), (308, 309, 639, 638), (888, 524, 208, 775), (259, 371, 577, 643), (775, 210, 523, 888), (372, 373, 695, 694), (300, 314, 642, 576), (211, 212, 527, 526), (373, 374, 696, 695), (212, 213, 528, 527), (374, 375, 697, 696), (521, 910, 632), (213, 214, 529, 528), (375, 376, 698, 697), (314, 259, 643, 642), (214, 215, 530, 529), (376, 377, 699, 698), (215, 216, 531, 530), (377, 378, 700, 699), (216, 217, 532, 531), (378, 379, 701, 700), (294, 326, 644, 616), (217, 218, 533, 532), (144, 117, 116, 142), (379, 380, 702, 701), (292, 327, 645, 613), (218, 219, 534, 533), (129, 130, 442, 443), (380, 381, 703, 702), (298, 323, 646, 622), (219, 220, 535, 534), (381, 382, 704, 703), (894, 898, 647, 648), (220, 221, 536, 535), (382, 383, 705, 704), (324, 341, 649, 650), (221, 222, 537, 536), (383, 384, 706, 705), (318, 894, 648, 651), (222, 223, 538, 537), (19, 18, 441, 144), (384, 385, 707, 706), (895, 319, 652, 630), (223, 224, 539, 538), (385, 386, 708, 707), (315, 320, 654, 653), (224, 225, 540, 539), (18, 17, 128, 441), (386, 387, 709, 708), (321, 315, 653, 655), (225, 226, 541, 540), (387, 388, 710, 709), (319, 321, 655, 652), (226, 227, 542, 541), (20, 19, 144, 142), (320, 318, 651, 654), (227, 228, 543, 542), (902, 903, 445), (388, 389, 711, 710), (316, 325, 656, 657), (228, 229, 544, 543), (141, 133, 449, 448), (389, 390, 712, 711), (348, 322, 659, 658), (229, 230, 545, 544), (139, 134, 451, 450), (390, 391, 713, 712), (896, 893, 660, 661), (138, 135, 453, 452), (391, 392, 714, 713), (230, 231, 546, 545), (135, 136, 454, 453), (392, 393, 715, 714), (231, 232, 547, 546), (134, 137, 455, 451), (393, 394, 716, 715), (232, 233, 548, 547), (137, 138, 452, 455), (394, 395, 717, 716), (233, 234, 549, 548), (140, 139, 450, 456), (395, 396, 718, 717), (234, 235, 550, 549), (133, 140, 456, 449), (396, 397, 719, 718), (235, 236, 551, 550), (444, 445, 460, 461, 462, 463, 464, 465, 466, 467, 468, 469, 470, 471, 472, 473, 474, 475, 476, 477, 478, 479, 451, 455, 452, 453, 454, 457, 458, 776, 774), (397, 398, 720, 719), (236, 237, 552, 551), (903, 904, 445), (398, 399, 721, 720), (237, 238, 553, 552), (99, 776, 458, 2), (399, 400, 722, 721), (898, 896, 661, 647), (238, 239, 554, 553), (136, 145, 457, 454), (400, 401, 723, 722), (897, 899, 629, 672), (239, 240, 555, 554), (130, 283, 459, 442), (401, 402, 724, 723), (892, 897, 672, 631), (240, 241, 556, 555), (402, 403, 725, 724), (288, 329, 667, 607), (241, 242, 557, 556), (146, 147, 461, 460), (403, 372, 694, 725), (242, 243, 558, 557), (147, 148, 462, 461), (338, 324, 650, 674), (243, 244, 559, 558), (148, 149, 463, 462), (404, 405, 727, 726), (244, 245, 560, 559), (149, 150, 464, 463), (405, 406, 728, 727), (245, 246, 561, 560), (150, 151, 465, 464), (406, 407, 729, 728), (329, 353, 677, 667), (246, 247, 562, 561), (151, 152, 466, 465), (407, 408, 730, 729), (347, 345, 668, 678), (247, 248, 563, 562), (152, 153, 467, 466), (408, 409, 731, 730), (330, 361, 679, 669), (248, 211, 526, 563), (153, 154, 468, 467), (409, 410, 732, 731), (258, 249, 565, 564), (154, 155, 469, 468), (410, 411, 733, 732), (155, 156, 470, 469), (411, 412, 734, 733), (296, 328, 681, 619), (566, 567, 744, 745, 746, 747, 748, 749, 581, 594, 599, 600, 602, 693, 601, 598, 734, 735, 736, 737, 738, 739, 740, 741, 726, 589, 590), (156, 157, 471, 470), (290, 331, 683, 610), (254, 250, 570, 569), (157, 158, 472, 471), (412, 413, 735, 734), (255, 252, 572, 571), (158, 159, 473, 472), (413, 414, 736, 735), (333, 335, 685, 670), (251, 256, 573, 568), (159, 160, 474, 473), (414, 415, 737, 736), (337, 333, 670, 686), (257, 253, 575, 574), (160, 161, 475, 474), (415, 416, 738, 737), (332, 334, 676, 684), (252, 254, 569, 572), (161, 162, 476, 475), (416, 417, 739, 738), (256, 255, 571, 573), (162, 163, 477, 476), (417, 418, 740, 739), (335, 336, 687, 685), (250, 257, 574, 570), (163, 164, 478, 477), (418, 419, 741, 740), (336, 337, 686, 687), (253, 258, 564, 575), (164, 165, 479, 478), (419, 404, 726, 741), (269, 300, 576, 566), (427, 420, 743, 742), (371, 260, 578, 577), (165, 166, 480, 479), (421, 900, 743, 420), (166, 167, 481, 480), (339, 316, 657, 664), (273, 262, 581, 580), (167, 168, 482, 481), (422, 423, 745, 744), (328, 340, 673, 681), (264, 263, 583, 582), (168, 169, 483, 482), (423, 424, 746, 745), (370, 264, 582, 584), (169, 170, 484, 483), (424, 425, 747, 746), (341, 342, 688, 649), (263, 265, 585, 583), (170, 171, 485, 484), (425, 426, 748, 747), (265, 266, 586, 585), (171, 172, 486, 485), (426, 435, 749, 748), (342, 343, 689, 688), (274, 267, 588, 587), (172, 173, 487, 486), (343, 338, 674, 689), (368, 268, 590, 589), (173, 174, 488, 487), (428, 427, 742, 750), (344, 317, 663, 665), (268, 269, 566, 590), (174, 175, 489, 488), (429, 428, 750, 751), (893, 890, 567, 660), (277, 270, 592, 591), (175, 176, 490, 489), (430, 429, 751, 752), (345, 339, 664, 668), (270, 271, 593, 592), (176, 177, 491, 490), (431, 430, 752, 753), (326, 330, 669, 644), (262, 272, 594, 581), (177, 178, 492, 491), (432, 431, 753, 754), (325, 346, 662, 656), (275, 273, 580, 595), (178, 179, 493, 492), (433, 432, 754, 755), (266, 274, 587, 586), (179, 180, 494, 493), (434, 433, 755, 756), (346, 347, 678, 662), (267, 275, 595, 588), (180, 181, 495, 494), (435, 434, 756, 749), (278, 276, 597, 596), (181, 182, 496, 495), (317, 349, 675, 663), (276, 277, 591, 597), (182, 183, 497, 496), (280, 278, 596, 598), (183, 146, 460, 497), (437, 436, 757, 758), (201, 518, 762, 763, 764), (824, 886, 517, 825), (824, 825, 826, 827, 828, 829, 830, 833, 834, 835, 836, 837, 838, 839, 840, 841, 842, 843, 844, 845, 846, 847, 848, 849, 850, 851, 852, 853, 854, 855, 856, 857, 763, 762), (849, 848, 858, 859, 860, 861, 862, 863, 864, 865, 866, 867, 868, 869, 870, 871, 872, 832, 831, 873, 874, 875, 876, 877, 878, 879, 880, 881, 882, 883, 884, 885), (764, 763, 857, 799), (799, 857, 856, 800), (800, 856, 855, 801), (801, 855, 854, 802), (802, 854, 853, 765), (765, 853, 852, 766), (766, 852, 851, 767), (767, 851, 850, 768), (768, 850, 849, 769), (769, 849, 885, 770), (883, 882, 520, 887), (205, 911, 204, 771, 206, 197, 301), (521, 502, 501, 519, 887, 520, 910), (772, 881, 880, 773), (877, 524, 888, 878), (878, 888, 523, 879), (777, 876, 875, 778), (778, 875, 874, 779), (779, 874, 873, 780), (780, 873, 831, 781), (782, 781, 831, 832), (818, 830, 829, 819), (819, 829, 828, 820), (820, 828, 827, 821), (821, 827, 826, 822), (201, 764, 799, 800, 801, 802, 765, 798, 803, 804, 805, 806, 807, 808, 809, 810, 811, 812, 813, 814, 815, 816, 817, 818, 819, 820, 821, 822, 203, 823), (810, 809, 841, 840), (811, 810, 840, 839), (809, 808, 842, 841), (812, 811, 839, 838), (808, 807, 843, 842), (813, 812, 838, 837), (807, 806, 844, 843), (814, 813, 837, 836), (806, 805, 845, 844), (815, 814, 836, 835), (805, 804, 846, 845), (816, 815, 835, 834), (804, 803, 847, 846), (817, 816, 834, 833), (803, 798, 848, 847), (818, 817, 833, 830), (798, 797, 858, 848), (783, 782, 832, 872), (797, 796, 859, 858), (784, 783, 872, 871), (796, 795, 860, 859), (785, 784, 871, 870), (795, 794, 861, 860), (786, 785, 870, 869), (794, 793, 862, 861), (787, 786, 869, 868), (793, 792, 863, 862), (788, 787, 868, 867), (792, 791, 864, 863), (789, 788, 867, 866), (791, 790, 865, 864), (790, 789, 866, 865), (822, 826, 825, 517, 203), (517, 886, 518, 514, 516), (201, 823, 203, 199, 202), (770, 885, 884, 519, 206), (208, 524, 877, 876, 777), (568, 573, 571, 742, 743, 900), (269, 268, 368, 404, 419, 418, 417, 416, 415, 414, 413, 412, 280, 367, 369, 282, 279, 281, 272, 262, 435, 426, 425, 424, 423, 422, 890), (251, 421, 420, 427, 255, 256), (568, 900, 421, 251), (567, 890, 422, 744), (444, 889, 445), (889, 901, 445), (902, 445, 901), (95, 94, 902, 901), (95, 901, 889, 96), (96, 889, 444, 97), (4, 43, 131), (5, 4, 131), (445, 904, 446), (6, 5, 131), (7, 6, 131), (131, 143, 7), (904, 905, 446), (7, 143, 8), (905, 906, 446), (9, 8, 143), (906, 907, 446), (10, 9, 143), (907, 908, 446), (11, 10, 143), (447, 446, 908), (143, 132, 11), (908, 909, 447), (11, 132, 12), (132, 184, 12), (909, 12, 184, 498), (205, 302, 911), (302, 632, 910, 911)])
me_cylinder_000.use_remesh_preserve_volume = False
me_cylinder_000.use_remesh_preserve_attributes = False
me_cylinder_000.use_mirror_vertex_groups = False
me_cylinder_000.update()
me_plane = bpy.data.meshes.new('Plane')
me_plane.from_pydata([(-3.5, -3.5, 0.0), (3.5, -3.5, 0.0), (-3.5, 3.5, 0.0), (3.5, 3.5, 0.0)], [], [(0, 1, 3, 2)])
me_plane.use_remesh_preserve_volume = False
me_plane.use_remesh_preserve_attributes = False
me_plane.use_mirror_vertex_groups = False
me_plane.update()

# ---- objects
ob_headbodytailflippers = bpy.data.objects.new('HeadBodyTailFlippers', me_cylinder_000)
ob_plane = bpy.data.objects.new('Plane', me_plane)
ob_lamp = bpy.data.objects.new('Lamp', light_lamp)
ob_camera = bpy.data.objects.new('Camera', cam_camera)

# ---- transforms, parenting, visibility, modifiers, constraints
ob_headbodytailflippers.location = (2.384e-07, -1.192e-07, 0.0)
ob_headbodytailflippers.lineart.crease_threshold = 0.0
_m = ob_headbodytailflippers.modifiers.new('Mirror', 'MIRROR')
ob_plane.location = (0.0, 0.0, 0.0)
ob_plane.hide_viewport = True
ob_plane.lineart.crease_threshold = 0.0
ob_lamp.location = (4.076, 1.005, 5.904)
ob_lamp.rotation_euler = (0.6503, 0.05522, 1.866)
ob_lamp.lock_rotations_4d = False
ob_lamp.empty_display_type = 'ARROWS'
ob_lamp.color = (0.0, 0.0, 0.0, 0.0)
ob_lamp.lineart.crease_threshold = 0.0
ob_camera.location = (7.481, -6.508, 5.344)
ob_camera.rotation_euler = (1.109, 0.01082, 0.8149)
ob_camera.lock_rotations_4d = False
ob_camera.empty_display_type = 'ARROWS'
ob_camera.color = (0.0, 0.0, 0.0, 0.0)
ob_camera.display_type = 'WIRE'
ob_camera.lineart.crease_threshold = 0.0

# ---- collection membership
col_collection_1.objects.link(ob_headbodytailflippers)
col_collection_1.objects.link(ob_plane)
col_collection_1.objects.link(ob_lamp)
col_collection_1.objects.link(ob_camera)

# ---- scene / render settings (as saved in the file)
scene.camera = ob_camera
scene.frame_start = 1; scene.frame_end = 250; scene.frame_set(1)
scene.render.engine = 'BLENDER_EEVEE_NEXT'
scene.render.resolution_percentage = 50
scene.render.dither_intensity = 0.0
scene.cycles.use_denoising = False
scene.cycles.samples = 10
scene.cycles.sampling_pattern = 'TABULATED_SOBOL'
scene.cycles.light_sampling_threshold = 0.0
scene.cycles.use_adaptive_sampling = False
scene.cycles.use_light_tree = False
scene.cycles.blur_glossy = 0.0
scene.cycles.pixel_filter_type = 'GAUSSIAN'
scene.cycles.sample_clamp_indirect = 0.0
scene.view_settings.view_transform = 'Standard'
bpy.context.view_layer.update()

